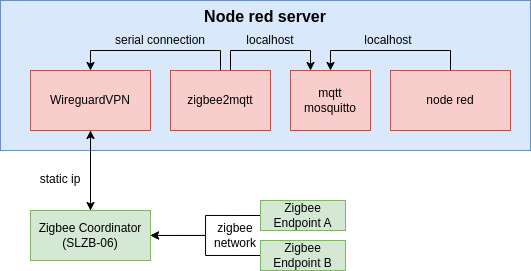

The diagram above was exported from draw.io. Its source (the exported page's mxGraphModel, read from the mxfile embedded in the PNG):
<mxGraphModel dx="690" dy="406" grid="1" gridSize="10" guides="1" tooltips="1" connect="1" arrows="1" fold="1" page="1" pageScale="1" pageWidth="850" pageHeight="1100" math="0" shadow="0">
  <root>
    <mxCell id="0" />
    <mxCell id="1" parent="0" />
    <mxCell id="HLcPltKZCQ0JGlac6VZB-1" value="&lt;b&gt;&lt;font style=&quot;font-size: 16px;&quot;&gt;Node red server&lt;/font&gt;&lt;/b&gt;" style="rounded=0;whiteSpace=wrap;html=1;verticalAlign=top;fillColor=#dae8fc;strokeColor=#6c8ebf;" vertex="1" parent="1">
      <mxGeometry x="200" y="460" width="530" height="150" as="geometry" />
    </mxCell>
    <mxCell id="HLcPltKZCQ0JGlac6VZB-58" style="edgeStyle=orthogonalEdgeStyle;rounded=0;orthogonalLoop=1;jettySize=auto;html=1;exitX=0.5;exitY=0;exitDx=0;exitDy=0;entryX=0.5;entryY=0;entryDx=0;entryDy=0;" edge="1" parent="1" source="HLcPltKZCQ0JGlac6VZB-2" target="HLcPltKZCQ0JGlac6VZB-56">
      <mxGeometry relative="1" as="geometry" />
    </mxCell>
    <mxCell id="HLcPltKZCQ0JGlac6VZB-2" value="node red" style="rounded=0;whiteSpace=wrap;html=1;fillColor=#f8cecc;strokeColor=#b85450;" vertex="1" parent="1">
      <mxGeometry x="590" y="530" width="120" height="60" as="geometry" />
    </mxCell>
    <mxCell id="HLcPltKZCQ0JGlac6VZB-50" style="edgeStyle=orthogonalEdgeStyle;rounded=0;orthogonalLoop=1;jettySize=auto;html=1;exitX=0.5;exitY=0;exitDx=0;exitDy=0;entryX=0.5;entryY=0;entryDx=0;entryDy=0;" edge="1" parent="1" source="HLcPltKZCQ0JGlac6VZB-3" target="HLcPltKZCQ0JGlac6VZB-4">
      <mxGeometry relative="1" as="geometry" />
    </mxCell>
    <mxCell id="HLcPltKZCQ0JGlac6VZB-59" style="edgeStyle=orthogonalEdgeStyle;rounded=0;orthogonalLoop=1;jettySize=auto;html=1;exitX=0.75;exitY=0;exitDx=0;exitDy=0;entryX=0.25;entryY=0;entryDx=0;entryDy=0;" edge="1" parent="1" source="HLcPltKZCQ0JGlac6VZB-3" target="HLcPltKZCQ0JGlac6VZB-56">
      <mxGeometry relative="1" as="geometry">
        <Array as="points">
          <mxPoint x="430" y="530" />
          <mxPoint x="430" y="510" />
          <mxPoint x="510" y="510" />
        </Array>
      </mxGeometry>
    </mxCell>
    <mxCell id="HLcPltKZCQ0JGlac6VZB-3" value="zigbee2mqtt" style="rounded=0;whiteSpace=wrap;html=1;fillColor=#f8cecc;strokeColor=#b85450;" vertex="1" parent="1">
      <mxGeometry x="370" y="530" width="100" height="60" as="geometry" />
    </mxCell>
    <mxCell id="HLcPltKZCQ0JGlac6VZB-31" style="edgeStyle=orthogonalEdgeStyle;rounded=0;orthogonalLoop=1;jettySize=auto;html=1;exitX=0.5;exitY=1;exitDx=0;exitDy=0;entryX=0.5;entryY=0;entryDx=0;entryDy=0;" edge="1" parent="1" source="HLcPltKZCQ0JGlac6VZB-4" target="HLcPltKZCQ0JGlac6VZB-5">
      <mxGeometry relative="1" as="geometry">
        <Array as="points">
          <mxPoint x="290" y="620" />
          <mxPoint x="290" y="620" />
        </Array>
      </mxGeometry>
    </mxCell>
    <mxCell id="HLcPltKZCQ0JGlac6VZB-4" value="WireguardVPN" style="rounded=0;whiteSpace=wrap;html=1;fillColor=#f8cecc;strokeColor=#b85450;" vertex="1" parent="1">
      <mxGeometry x="230" y="530" width="120" height="60" as="geometry" />
    </mxCell>
    <mxCell id="HLcPltKZCQ0JGlac6VZB-19" style="edgeStyle=orthogonalEdgeStyle;rounded=0;orthogonalLoop=1;jettySize=auto;html=1;exitX=0.5;exitY=0;exitDx=0;exitDy=0;" edge="1" parent="1" source="HLcPltKZCQ0JGlac6VZB-5" target="HLcPltKZCQ0JGlac6VZB-4">
      <mxGeometry relative="1" as="geometry">
        <Array as="points">
          <mxPoint x="290" y="610" />
          <mxPoint x="290" y="610" />
        </Array>
      </mxGeometry>
    </mxCell>
    <mxCell id="HLcPltKZCQ0JGlac6VZB-5" value="Zigbee Coordinator&lt;br&gt;(SLZB-06)" style="rounded=0;whiteSpace=wrap;html=1;fillColor=#d5e8d4;strokeColor=#82b366;" vertex="1" parent="1">
      <mxGeometry x="230" y="670" width="120" height="50" as="geometry" />
    </mxCell>
    <mxCell id="HLcPltKZCQ0JGlac6VZB-36" style="edgeStyle=orthogonalEdgeStyle;rounded=0;orthogonalLoop=1;jettySize=auto;html=1;exitX=0;exitY=0.5;exitDx=0;exitDy=0;" edge="1" parent="1" source="HLcPltKZCQ0JGlac6VZB-6" target="HLcPltKZCQ0JGlac6VZB-5">
      <mxGeometry relative="1" as="geometry" />
    </mxCell>
    <mxCell id="HLcPltKZCQ0JGlac6VZB-6" value="Zigbee Endpoint B" style="rounded=0;whiteSpace=wrap;html=1;fillColor=#d5e8d4;strokeColor=#82b366;" vertex="1" parent="1">
      <mxGeometry x="460" y="700" width="85" height="30" as="geometry" />
    </mxCell>
    <mxCell id="HLcPltKZCQ0JGlac6VZB-35" style="edgeStyle=orthogonalEdgeStyle;rounded=0;orthogonalLoop=1;jettySize=auto;html=1;exitX=0;exitY=0.5;exitDx=0;exitDy=0;entryX=1;entryY=0.5;entryDx=0;entryDy=0;" edge="1" parent="1" source="HLcPltKZCQ0JGlac6VZB-7" target="HLcPltKZCQ0JGlac6VZB-5">
      <mxGeometry relative="1" as="geometry" />
    </mxCell>
    <mxCell id="HLcPltKZCQ0JGlac6VZB-7" value="Zigbee Endpoint A" style="rounded=0;whiteSpace=wrap;html=1;fillColor=#d5e8d4;strokeColor=#82b366;" vertex="1" parent="1">
      <mxGeometry x="460" y="660" width="85" height="30" as="geometry" />
    </mxCell>
    <mxCell id="HLcPltKZCQ0JGlac6VZB-23" value="static ip" style="text;html=1;align=center;verticalAlign=middle;whiteSpace=wrap;rounded=0;" vertex="1" parent="1">
      <mxGeometry x="230" y="629" width="60" height="20" as="geometry" />
    </mxCell>
    <mxCell id="HLcPltKZCQ0JGlac6VZB-51" value="serial connection" style="text;html=1;align=center;verticalAlign=middle;whiteSpace=wrap;rounded=0;" vertex="1" parent="1">
      <mxGeometry x="310" y="490" width="100" height="20" as="geometry" />
    </mxCell>
    <mxCell id="HLcPltKZCQ0JGlac6VZB-52" value="localhost" style="text;html=1;align=center;verticalAlign=middle;whiteSpace=wrap;rounded=0;" vertex="1" parent="1">
      <mxGeometry x="553" y="490" width="70" height="20" as="geometry" />
    </mxCell>
    <mxCell id="HLcPltKZCQ0JGlac6VZB-56" value="mqtt mosquitto" style="rounded=0;whiteSpace=wrap;html=1;fillColor=#f8cecc;strokeColor=#b85450;" vertex="1" parent="1">
      <mxGeometry x="490" y="530" width="80" height="60" as="geometry" />
    </mxCell>
    <mxCell id="HLcPltKZCQ0JGlac6VZB-60" value="localhost" style="text;html=1;align=center;verticalAlign=middle;whiteSpace=wrap;rounded=0;" vertex="1" parent="1">
      <mxGeometry x="435" y="490" width="70" height="20" as="geometry" />
    </mxCell>
    <mxCell id="HLcPltKZCQ0JGlac6VZB-62" value="zigbee network" style="text;html=1;align=center;verticalAlign=middle;whiteSpace=wrap;rounded=0;" vertex="1" parent="1">
      <mxGeometry x="400" y="680" width="70" height="30" as="geometry" />
    </mxCell>
  </root>
</mxGraphModel>